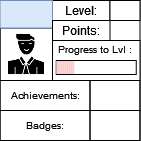

The diagram above was exported from draw.io. Its source (the exported page's mxGraphModel, read from the mxfile embedded in the PNG):
<mxGraphModel dx="53" dy="29" grid="1" gridSize="10" guides="1" tooltips="1" connect="1" arrows="1" fold="1" page="1" pageScale="1" pageWidth="827" pageHeight="1169" math="0" shadow="0">
  <root>
    <mxCell id="0" />
    <mxCell id="1" parent="0" />
    <mxCell id="3fvsm0NUnewVFNn8HCuP-1" value="" style="rounded=0;whiteSpace=wrap;html=1;" parent="1" vertex="1">
      <mxGeometry x="336.5" y="165" width="140" height="140" as="geometry" />
    </mxCell>
    <mxCell id="3fvsm0NUnewVFNn8HCuP-2" value="" style="rounded=0;whiteSpace=wrap;html=1;strokeColor=default;fontSize=10;" parent="1" vertex="1">
      <mxGeometry x="389" y="205" width="87.5" height="40" as="geometry" />
    </mxCell>
    <mxCell id="3fvsm0NUnewVFNn8HCuP-3" value="Level:" style="text;html=1;strokeColor=default;fillColor=none;align=center;verticalAlign=middle;whiteSpace=wrap;rounded=0;" parent="1" vertex="1">
      <mxGeometry x="389" y="165" width="57.5" height="20" as="geometry" />
    </mxCell>
    <mxCell id="3fvsm0NUnewVFNn8HCuP-4" value="" style="rounded=0;whiteSpace=wrap;html=1;strokeColor=default;fontSize=10;" parent="1" vertex="1">
      <mxGeometry x="392.75" y="225" width="80" height="14" as="geometry" />
    </mxCell>
    <mxCell id="3fvsm0NUnewVFNn8HCuP-6" value="Progress to Lvl :" style="text;html=1;strokeColor=none;fillColor=none;align=center;verticalAlign=middle;whiteSpace=wrap;rounded=0;fontSize=10;" parent="1" vertex="1">
      <mxGeometry x="389" y="199" width="85" height="30" as="geometry" />
    </mxCell>
    <mxCell id="3fvsm0NUnewVFNn8HCuP-7" value="" style="shape=image;html=1;verticalAlign=top;verticalLabelPosition=bottom;labelBackgroundColor=#ffffff;imageAspect=0;aspect=fixed;image=https://cdn0.iconfinder.com/data/icons/analytic-investment-and-balanced-scorecard/512/9Man_user_Student_Teacher_Avatar-128.png;strokeColor=default;fontSize=10;imageBorder=default;" parent="1" vertex="1">
      <mxGeometry x="336.5" y="192.5" width="52.5" height="52.5" as="geometry" />
    </mxCell>
    <mxCell id="3fvsm0NUnewVFNn8HCuP-8" value="" style="text;html=1;strokeColor=#6c8ebf;fillColor=#dae8fc;align=center;verticalAlign=middle;whiteSpace=wrap;rounded=0;fontSize=10;" parent="1" vertex="1">
      <mxGeometry x="336.5" y="165" width="52.5" height="27.5" as="geometry" />
    </mxCell>
    <mxCell id="3fvsm0NUnewVFNn8HCuP-9" value="Achievements:" style="text;html=1;strokeColor=default;fillColor=none;align=center;verticalAlign=middle;whiteSpace=wrap;rounded=0;fontSize=10;" parent="1" vertex="1">
      <mxGeometry x="336.5" y="245" width="90" height="30" as="geometry" />
    </mxCell>
    <mxCell id="3fvsm0NUnewVFNn8HCuP-10" value="Badges:" style="text;html=1;strokeColor=default;fillColor=none;align=center;verticalAlign=middle;whiteSpace=wrap;rounded=0;fontSize=10;" parent="1" vertex="1">
      <mxGeometry x="336.5" y="275" width="90" height="30" as="geometry" />
    </mxCell>
    <mxCell id="3fvsm0NUnewVFNn8HCuP-11" value="" style="text;html=1;strokeColor=default;fillColor=none;align=center;verticalAlign=middle;whiteSpace=wrap;rounded=0;fontSize=10;" parent="1" vertex="1">
      <mxGeometry x="426.5" y="245" width="50" height="30" as="geometry" />
    </mxCell>
    <mxCell id="3fvsm0NUnewVFNn8HCuP-12" value="" style="text;html=1;strokeColor=default;fillColor=none;align=center;verticalAlign=middle;whiteSpace=wrap;rounded=0;fontSize=10;" parent="1" vertex="1">
      <mxGeometry x="426.5" y="275" width="50" height="30" as="geometry" />
    </mxCell>
    <mxCell id="3fvsm0NUnewVFNn8HCuP-13" value="" style="rounded=0;whiteSpace=wrap;html=1;strokeColor=default;fontSize=10;" parent="1" vertex="1">
      <mxGeometry x="446.5" y="165" width="30" height="20" as="geometry" />
    </mxCell>
    <mxCell id="3fvsm0NUnewVFNn8HCuP-14" value="Points:" style="text;html=1;strokeColor=default;fillColor=none;align=center;verticalAlign=middle;whiteSpace=wrap;rounded=0;" parent="1" vertex="1">
      <mxGeometry x="389" y="185" width="57.5" height="20" as="geometry" />
    </mxCell>
    <mxCell id="E3l2862HQmyRlfRFLfaY-22" value="" style="rounded=0;whiteSpace=wrap;html=1;strokeColor=none;fontSize=10;fillColor=#f8cecc;" vertex="1" parent="1">
      <mxGeometry x="392.7499999999997" y="225.5" width="2" height="13" as="geometry" />
    </mxCell>
    <mxCell id="E3l2862HQmyRlfRFLfaY-23" value="" style="rounded=0;whiteSpace=wrap;html=1;strokeColor=none;fontSize=10;fillColor=#f8cecc;" vertex="1" parent="1">
      <mxGeometry x="394.7499999999997" y="225.5" width="2" height="13" as="geometry" />
    </mxCell>
    <mxCell id="E3l2862HQmyRlfRFLfaY-24" value="" style="rounded=0;whiteSpace=wrap;html=1;strokeColor=none;fontSize=10;fillColor=#f8cecc;" vertex="1" parent="1">
      <mxGeometry x="396.7499999999997" y="225.5" width="2" height="13" as="geometry" />
    </mxCell>
    <mxCell id="E3l2862HQmyRlfRFLfaY-25" value="" style="rounded=0;whiteSpace=wrap;html=1;strokeColor=none;fontSize=10;fillColor=#f8cecc;" vertex="1" parent="1">
      <mxGeometry x="398.7499999999997" y="225.5" width="2" height="13" as="geometry" />
    </mxCell>
    <mxCell id="E3l2862HQmyRlfRFLfaY-26" value="" style="rounded=0;whiteSpace=wrap;html=1;strokeColor=none;fontSize=10;fillColor=#f8cecc;" vertex="1" parent="1">
      <mxGeometry x="400.7499999999997" y="225.5" width="2" height="13" as="geometry" />
    </mxCell>
    <mxCell id="E3l2862HQmyRlfRFLfaY-27" value="" style="rounded=0;whiteSpace=wrap;html=1;strokeColor=none;fontSize=10;fillColor=#f8cecc;" vertex="1" parent="1">
      <mxGeometry x="402.7499999999997" y="225.5" width="2" height="13" as="geometry" />
    </mxCell>
    <mxCell id="E3l2862HQmyRlfRFLfaY-28" value="" style="rounded=0;whiteSpace=wrap;html=1;strokeColor=none;fontSize=10;fillColor=#f8cecc;" vertex="1" parent="1">
      <mxGeometry x="404.7499999999997" y="225.5" width="2" height="13" as="geometry" />
    </mxCell>
    <mxCell id="E3l2862HQmyRlfRFLfaY-29" value="" style="rounded=0;whiteSpace=wrap;html=1;strokeColor=none;fontSize=10;fillColor=#f8cecc;" vertex="1" parent="1">
      <mxGeometry x="406.7499999999997" y="225.5" width="2" height="13" as="geometry" />
    </mxCell>
    <mxCell id="E3l2862HQmyRlfRFLfaY-30" value="" style="rounded=0;whiteSpace=wrap;html=1;strokeColor=none;fontSize=10;fillColor=#f8cecc;" vertex="1" parent="1">
      <mxGeometry x="408.7499999999997" y="225.5" width="2" height="13" as="geometry" />
    </mxCell>
  </root>
</mxGraphModel>